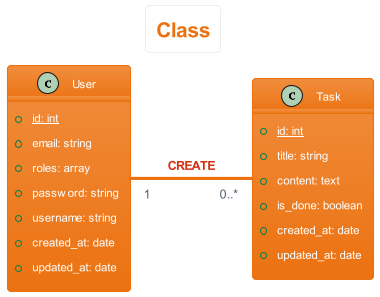

The diagram above was rendered by PlantUML. Its source (embedded in the PNG):
@startuml class
left to right direction
skinparam actorStyle Awesome
skinparam ArrowThickness 1
!theme aws-orange
skinparam backgroundcolor White
title Class


class User {
    {static} +id: int
    +email: string
    +roles: array
    +password: string
    +username: string
    +created_at: date
    +updated_at: date
}

class Task {
    {static} +id: int
    +title: string
    +content: text
    +is_done: boolean 
    +created_at: date 
    +updated_at: date
}


User "1" -- "0..*" Task: $failure("CREATE")
@enduml